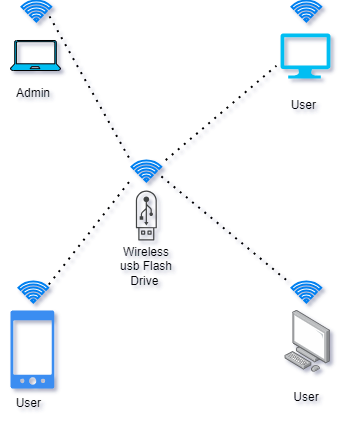

The diagram above was exported from draw.io. Its source (the exported page's mxGraphModel, read from the mxfile embedded in the PNG):
<mxGraphModel dx="836" dy="511" grid="1" gridSize="10" guides="1" tooltips="1" connect="1" arrows="1" fold="1" page="1" pageScale="1" pageWidth="850" pageHeight="1100" math="0" shadow="0">
  <root>
    <mxCell id="0" />
    <mxCell id="1" parent="0" />
    <mxCell id="QeE4LsFwniENW4QbhyC0-4" value="" style="verticalLabelPosition=bottom;html=1;verticalAlign=top;align=center;strokeColor=black;fillColor=#00BEF2;shape=mxgraph.azure.laptop;pointerEvents=1;" vertex="1" parent="1">
      <mxGeometry x="210" y="230" width="50" height="30" as="geometry" />
    </mxCell>
    <mxCell id="QeE4LsFwniENW4QbhyC0-5" value="" style="verticalLabelPosition=bottom;html=1;verticalAlign=top;align=center;strokeColor=none;fillColor=#00BEF2;shape=mxgraph.azure.computer;pointerEvents=1;" vertex="1" parent="1">
      <mxGeometry x="480" y="223" width="50" height="45" as="geometry" />
    </mxCell>
    <mxCell id="QeE4LsFwniENW4QbhyC0-7" value="" style="image;points=[];aspect=fixed;html=1;align=center;shadow=0;dashed=0;image=img/lib/allied_telesis/computer_and_terminals/Personal_Computer.svg;" vertex="1" parent="1">
      <mxGeometry x="484.4" y="500" width="45.6" height="61.800000000000004" as="geometry" />
    </mxCell>
    <mxCell id="QeE4LsFwniENW4QbhyC0-9" value="" style="html=1;verticalLabelPosition=bottom;align=center;labelBackgroundColor=#ffffff;verticalAlign=top;strokeWidth=2;strokeColor=#0080F0;shadow=0;dashed=0;shape=mxgraph.ios7.icons.wifi;pointerEvents=1" vertex="1" parent="1">
      <mxGeometry x="221" y="190" width="29.7" height="21" as="geometry" />
    </mxCell>
    <mxCell id="QeE4LsFwniENW4QbhyC0-10" value="" style="html=1;verticalLabelPosition=bottom;align=center;labelBackgroundColor=#ffffff;verticalAlign=top;strokeWidth=2;strokeColor=#0080F0;shadow=0;dashed=0;shape=mxgraph.ios7.icons.wifi;pointerEvents=1" vertex="1" parent="1">
      <mxGeometry x="491" y="190" width="29.7" height="21" as="geometry" />
    </mxCell>
    <mxCell id="QeE4LsFwniENW4QbhyC0-11" value="" style="html=1;verticalLabelPosition=bottom;align=center;labelBackgroundColor=#ffffff;verticalAlign=top;strokeWidth=2;strokeColor=#0080F0;shadow=0;dashed=0;shape=mxgraph.ios7.icons.wifi;pointerEvents=1" vertex="1" parent="1">
      <mxGeometry x="331" y="350" width="29.7" height="21" as="geometry" />
    </mxCell>
    <mxCell id="QeE4LsFwniENW4QbhyC0-12" value="" style="html=1;verticalLabelPosition=bottom;align=center;labelBackgroundColor=#ffffff;verticalAlign=top;strokeWidth=2;strokeColor=#0080F0;shadow=0;dashed=0;shape=mxgraph.ios7.icons.wifi;pointerEvents=1" vertex="1" parent="1">
      <mxGeometry x="217.95" y="471" width="29.7" height="21" as="geometry" />
    </mxCell>
    <mxCell id="QeE4LsFwniENW4QbhyC0-13" value="" style="html=1;verticalLabelPosition=bottom;align=center;labelBackgroundColor=#ffffff;verticalAlign=top;strokeWidth=2;strokeColor=#0080F0;shadow=0;dashed=0;shape=mxgraph.ios7.icons.wifi;pointerEvents=1" vertex="1" parent="1">
      <mxGeometry x="491" y="471" width="29.7" height="21" as="geometry" />
    </mxCell>
    <mxCell id="QeE4LsFwniENW4QbhyC0-18" value="" style="endArrow=none;dashed=1;html=1;dashPattern=1 3;strokeWidth=2;rounded=0;exitX=1.006;exitY=0.756;exitDx=0;exitDy=0;exitPerimeter=0;entryX=-0.067;entryY=0.054;entryDx=0;entryDy=0;entryPerimeter=0;" edge="1" parent="1" source="QeE4LsFwniENW4QbhyC0-11" target="QeE4LsFwniENW4QbhyC0-13">
      <mxGeometry width="50" height="50" relative="1" as="geometry">
        <mxPoint x="380" y="480" as="sourcePoint" />
        <mxPoint x="430" y="430" as="targetPoint" />
      </mxGeometry>
    </mxCell>
    <mxCell id="QeE4LsFwniENW4QbhyC0-19" value="" style="endArrow=none;dashed=1;html=1;dashPattern=1 3;strokeWidth=2;rounded=0;exitX=1.024;exitY=0.143;exitDx=0;exitDy=0;exitPerimeter=0;entryX=0.017;entryY=0.845;entryDx=0;entryDy=0;entryPerimeter=0;" edge="1" parent="1" source="QeE4LsFwniENW4QbhyC0-12" target="QeE4LsFwniENW4QbhyC0-11">
      <mxGeometry width="50" height="50" relative="1" as="geometry">
        <mxPoint x="260" y="450" as="sourcePoint" />
        <mxPoint x="330" y="380" as="targetPoint" />
      </mxGeometry>
    </mxCell>
    <mxCell id="QeE4LsFwniENW4QbhyC0-20" value="" style="endArrow=none;dashed=1;html=1;dashPattern=1 3;strokeWidth=2;rounded=0;exitX=0.943;exitY=0.756;exitDx=0;exitDy=0;exitPerimeter=0;" edge="1" parent="1" source="QeE4LsFwniENW4QbhyC0-9">
      <mxGeometry width="50" height="50" relative="1" as="geometry">
        <mxPoint x="240" y="200" as="sourcePoint" />
        <mxPoint x="330" y="350" as="targetPoint" />
      </mxGeometry>
    </mxCell>
    <mxCell id="QeE4LsFwniENW4QbhyC0-21" value="" style="endArrow=none;dashed=1;html=1;dashPattern=1 3;strokeWidth=2;rounded=0;exitX=1.153;exitY=-0.018;exitDx=0;exitDy=0;exitPerimeter=0;entryX=-0.082;entryY=0.717;entryDx=0;entryDy=0;entryPerimeter=0;" edge="1" parent="1" source="QeE4LsFwniENW4QbhyC0-11" target="QeE4LsFwniENW4QbhyC0-5">
      <mxGeometry width="50" height="50" relative="1" as="geometry">
        <mxPoint x="470" y="430" as="sourcePoint" />
        <mxPoint x="520" y="380" as="targetPoint" />
      </mxGeometry>
    </mxCell>
    <mxCell id="QeE4LsFwniENW4QbhyC0-23" value="" style="sketch=0;pointerEvents=1;shadow=0;dashed=0;html=1;strokeColor=none;fillColor=#434445;aspect=fixed;labelPosition=center;verticalLabelPosition=bottom;verticalAlign=top;align=center;outlineConnect=0;shape=mxgraph.vvd.flash_drive;" vertex="1" parent="1">
      <mxGeometry x="335.35" y="380" width="21" height="50" as="geometry" />
    </mxCell>
    <mxCell id="QeE4LsFwniENW4QbhyC0-24" value="Wireless usb Flash Drive&amp;nbsp;" style="text;html=1;strokeColor=none;fillColor=none;align=center;verticalAlign=middle;whiteSpace=wrap;rounded=0;" vertex="1" parent="1">
      <mxGeometry x="315.85" y="441" width="60" height="30" as="geometry" />
    </mxCell>
    <mxCell id="QeE4LsFwniENW4QbhyC0-25" value="Admin" style="text;html=1;strokeColor=none;fillColor=none;align=center;verticalAlign=middle;whiteSpace=wrap;rounded=0;" vertex="1" parent="1">
      <mxGeometry x="203" y="268" width="60" height="30" as="geometry" />
    </mxCell>
    <mxCell id="QeE4LsFwniENW4QbhyC0-26" value="User&amp;nbsp;" style="text;html=1;strokeColor=none;fillColor=none;align=center;verticalAlign=middle;whiteSpace=wrap;rounded=0;" vertex="1" parent="1">
      <mxGeometry x="475" y="280" width="60" height="30" as="geometry" />
    </mxCell>
    <mxCell id="QeE4LsFwniENW4QbhyC0-27" value="User" style="text;html=1;strokeColor=none;fillColor=none;align=center;verticalAlign=middle;whiteSpace=wrap;rounded=0;" vertex="1" parent="1">
      <mxGeometry x="475.85" y="571.8" width="60" height="30" as="geometry" />
    </mxCell>
    <mxCell id="QeE4LsFwniENW4QbhyC0-28" value="User&amp;nbsp;" style="text;html=1;strokeColor=none;fillColor=none;align=center;verticalAlign=middle;whiteSpace=wrap;rounded=0;" vertex="1" parent="1">
      <mxGeometry x="200" y="578" width="60" height="30" as="geometry" />
    </mxCell>
    <mxCell id="QeE4LsFwniENW4QbhyC0-29" value="" style="sketch=0;html=1;aspect=fixed;strokeColor=none;shadow=0;fillColor=#3B8DF1;verticalAlign=top;labelPosition=center;verticalLabelPosition=bottom;shape=mxgraph.gcp2.phone_android" vertex="1" parent="1">
      <mxGeometry x="210" y="500" width="43.68" height="78" as="geometry" />
    </mxCell>
  </root>
</mxGraphModel>